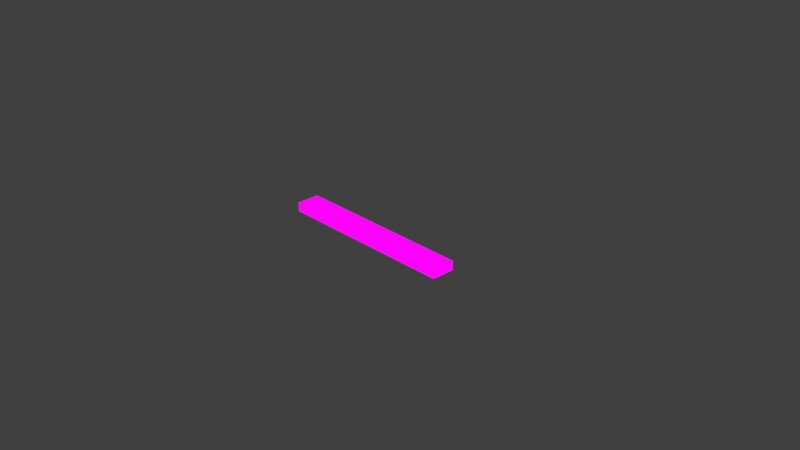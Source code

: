 # Source: expression.blend  (saved by Blender 2.93.21; exported with 4.5.12 LTS)
import bpy
from mathutils import Matrix  # noqa: F401  (used for matrix-valued properties, if any)

bpy.ops.wm.read_factory_settings(use_empty=True)
scene = bpy.context.scene
scene.name = 'Scene'

# ---- images (referenced by path relative to the original .blend; pixels are not part of the script)
import os
ASSET_DIR = os.environ.get("B2B_ASSET_DIR", "")  # directory of the original .blend (textures are referenced by path, not embedded)
HERE = os.path.dirname(os.path.abspath(__file__))  # packed textures are extracted next to this script under _unpacked/

def load_image(name, relpath, width, height, colorspace="sRGB"):
    """Load a texture the original file referenced (path relative to the .blend, or extracted next to this script)."""
    p = next((c for c in (os.path.join(HERE, relpath), os.path.join(ASSET_DIR, relpath)) if relpath and os.path.exists(c)), "")
    if p:
        img = bpy.data.images.load(p, check_existing=True)
        img.name = name
    else:  # same state as the original file: an image datablock whose file is absent (Cycles renders it pink)
        img = bpy.data.images.new(name, width, height)
        img.source = "FILE"
        img.filepath = "//" + (relpath or name)
    img.colorspace_settings.name = colorspace
    return img
img_red = load_image('Red', '', 4, 4, 'sRGB')
img_green = load_image('Green', '', 4, 4, 'sRGB')
img_blue = load_image('Blue', '', 4, 4, 'sRGB')
img_white = load_image('White', '', 4, 4, 'sRGB')

# ---- materials (node trees are filled in below, after node groups)
mat_red = bpy.data.materials.new('Red')
mat_red.use_backface_culling = True
mat_red.use_transparent_shadow = False
mat_green = bpy.data.materials.new('Green')
mat_green.use_backface_culling = True
mat_green.use_transparent_shadow = False
mat_blue = bpy.data.materials.new('Blue')
mat_blue.use_backface_culling = True
mat_blue.use_transparent_shadow = False
mat_white = bpy.data.materials.new('White')
mat_white.use_transparent_shadow = False

# ---- material node trees
mat_red.use_nodes = True; mat_red.node_tree.nodes.clear()
_N = mat_red.node_tree.nodes; _L = mat_red.node_tree.links
n0 = _N.new('ShaderNodeMixShader'); n0.name = 'シェーダーミックス'; n0.location = (160, 300)
n1 = _N.new('ShaderNodeLightPath'); n1.name = 'ライトパス'; n1.location = (-160, 640)
n2 = _N.new('ShaderNodeBsdfTransparent'); n2.name = '透過BSDF'; n2.location = (-160, 220)
n3 = _N.new('ShaderNodeTexImage'); n3.name = '画像テクスチャ'; n3.location = (-260, 0)
n3.image = img_red
n4 = _N.new('ShaderNodeOutputMaterial'); n4.name = 'Material Output'; n4.location = (460, 300)
_L.new(n1.outputs[0], n0.inputs[0])
_L.new(n2.outputs[0], n0.inputs[1])
_L.new(n3.outputs[0], n0.inputs[2])
_L.new(n0.outputs[0], n4.inputs[0])
n4.is_active_output = True
mat_green.use_nodes = True; mat_green.node_tree.nodes.clear()
_N = mat_green.node_tree.nodes; _L = mat_green.node_tree.links
n0 = _N.new('ShaderNodeMixShader'); n0.name = 'シェーダーミックス'; n0.location = (160, 300)
n1 = _N.new('ShaderNodeLightPath'); n1.name = 'ライトパス'; n1.location = (-160, 640)
n2 = _N.new('ShaderNodeBsdfTransparent'); n2.name = '透過BSDF'; n2.location = (-160, 220)
n3 = _N.new('ShaderNodeTexImage'); n3.name = '画像テクスチャ'; n3.location = (-260, 0)
n3.image = img_green
n4 = _N.new('ShaderNodeOutputMaterial'); n4.name = 'Material Output'; n4.location = (460, 300)
_L.new(n1.outputs[0], n0.inputs[0])
_L.new(n2.outputs[0], n0.inputs[1])
_L.new(n3.outputs[0], n0.inputs[2])
_L.new(n0.outputs[0], n4.inputs[0])
n4.is_active_output = True
mat_blue.use_nodes = True; mat_blue.node_tree.nodes.clear()
_N = mat_blue.node_tree.nodes; _L = mat_blue.node_tree.links
n0 = _N.new('ShaderNodeMixShader'); n0.name = 'シェーダーミックス'; n0.location = (160, 300)
n1 = _N.new('ShaderNodeLightPath'); n1.name = 'ライトパス'; n1.location = (-160, 640)
n2 = _N.new('ShaderNodeBsdfTransparent'); n2.name = '透過BSDF'; n2.location = (-160, 220)
n3 = _N.new('ShaderNodeTexImage'); n3.name = '画像テクスチャ'; n3.location = (-260, 0)
n3.image = img_blue
n4 = _N.new('ShaderNodeOutputMaterial'); n4.name = 'Material Output'; n4.location = (460, 300)
_L.new(n1.outputs[0], n0.inputs[0])
_L.new(n2.outputs[0], n0.inputs[1])
_L.new(n3.outputs[0], n0.inputs[2])
_L.new(n0.outputs[0], n4.inputs[0])
n4.is_active_output = True
mat_white.use_nodes = True; mat_white.node_tree.nodes.clear()
_N = mat_white.node_tree.nodes; _L = mat_white.node_tree.links
n0 = _N.new('ShaderNodeMixShader'); n0.name = 'シェーダーミックス'; n0.location = (160, 300)
n1 = _N.new('ShaderNodeLightPath'); n1.name = 'ライトパス'; n1.location = (-160, 640)
n2 = _N.new('ShaderNodeBsdfTransparent'); n2.name = '透過BSDF'; n2.location = (-160, 220)
n3 = _N.new('ShaderNodeTexImage'); n3.name = '画像テクスチャ'; n3.location = (-260, 0)
n3.image = img_white
n4 = _N.new('ShaderNodeOutputMaterial'); n4.name = 'Material Output.001'; n4.location = (460, 300)
_L.new(n1.outputs[0], n0.inputs[0])
_L.new(n2.outputs[0], n0.inputs[1])
_L.new(n3.outputs[0], n0.inputs[2])
_L.new(n0.outputs[0], n4.inputs[0])
n4.is_active_output = True

# ---- world
world_world = bpy.data.worlds.new('World'); scene.world = world_world
world_world.use_nodes = True; world_world.node_tree.nodes.clear()
_N = world_world.node_tree.nodes; _L = world_world.node_tree.links
n0 = _N.new('ShaderNodeOutputWorld'); n0.name = 'World Output'; n0.location = (300, 300)
n1 = _N.new('ShaderNodeBackground'); n1.name = 'Background'; n1.location = (10, 300)
n1.inputs[0].default_value = (0.05088, 0.05088, 0.05088, 1.0)
_L.new(n1.outputs[0], n0.inputs[0])
n0.is_active_output = True
world_world.color = (0.05088, 0.05088, 0.05088)
world_world.use_sun_shadow = False
world_world.sun_shadow_jitter_overblur = 0.0

# ---- cameras
cam_camera = bpy.data.cameras.new('Camera')
cam_camera.clip_end = 100.0
cam_camera.ortho_scale = 7.314

# ---- lights
light_light = bpy.data.lights.new('Light', 'POINT')
light_light.transmission_factor = 0.0
light_light.energy = 1000.0
light_light.shadow_soft_size = 0.1
light_light.shadow_maximum_resolution = 0.006
light_light.use_absolute_resolution = True

# ---- meshes
me_happy = bpy.data.meshes.new('Happy')
me_happy.from_pydata([(0.5, 0.1, 0.25), (0.0, 0.1, 0.25), (0.5, 0.0, 0.25), (0.0, 0.0, 0.25), (0.0, 0.1, 0.0), (0.5, 0.1, 0.0), (0.0, 0.0, 0.0), (0.5, 0.0, 0.0)], [], [(0, 1, 3, 2), (2, 3, 6, 7), (0, 2, 7, 5), (1, 0, 5, 4), (3, 1, 4, 6), (4, 5, 7, 6)])
_uv = me_happy.uv_layers.new(name='UVマップ')
_uv.uv.foreach_set('vector', [1.0, 1.0, 0.0, 1.0, 0.0, 0.0, 1.0, 0.0, 1.0, 0.0, 0.0, 0.0, 1.0, 0.0, 0.0, 0.0, 1.0, 1.0, 1.0, 0.0, 0.0, 0.0, 0.0, 1.0, 0.0, 1.0, 1.0, 1.0, 0.0, 1.0, 1.0, 1.0, 0.0, 0.0, 0.0, 1.0, 1.0, 1.0, 1.0, 0.0, 1.0, 1.0, 0.0, 1.0, 0.0, 0.0, 1.0, 0.0])
me_happy.materials.append(mat_red)
me_happy.use_remesh_fix_poles = True
me_happy.use_remesh_preserve_attributes = False
me_happy.update()
me_aa = bpy.data.meshes.new('Aa')
me_aa.from_pydata([(0.5, 0.1, 0.25), (0.0, 0.1, 0.25), (0.5, 0.0, 0.25), (0.0, 0.0, 0.25), (0.0, 0.1, 0.0), (0.5, 0.1, 0.0), (0.0, 0.0, 0.0), (0.5, 0.0, 0.0)], [], [(0, 1, 3, 2), (2, 3, 6, 7), (0, 2, 7, 5), (1, 0, 5, 4), (3, 1, 4, 6), (4, 5, 7, 6)])
_uv = me_aa.uv_layers.new(name='UVマップ')
_uv.uv.foreach_set('vector', [1.0, 1.0, 0.0, 1.0, 0.0, 0.0, 1.0, 0.0, 1.0, 0.0, 0.0, 0.0, 1.0, 0.0, 0.0, 0.0, 1.0, 1.0, 1.0, 0.0, 0.0, 0.0, 0.0, 1.0, 0.0, 1.0, 1.0, 1.0, 0.0, 1.0, 1.0, 1.0, 0.0, 0.0, 0.0, 1.0, 1.0, 1.0, 1.0, 0.0, 1.0, 1.0, 0.0, 1.0, 0.0, 0.0, 1.0, 0.0])
me_aa.materials.append(mat_green)
me_aa.use_remesh_fix_poles = True
me_aa.use_remesh_preserve_attributes = False
me_aa.update()
me_custom1 = bpy.data.meshes.new('Custom1')
me_custom1.from_pydata([(0.5, 0.1, 0.25), (0.0, 0.1, 0.25), (0.5, 0.0, 0.25), (0.0, 0.0, 0.25), (0.0, 0.1, 0.0), (0.5, 0.1, 0.0), (0.0, 0.0, 0.0), (0.5, 0.0, 0.0)], [], [(0, 1, 3, 2), (2, 3, 6, 7), (0, 2, 7, 5), (1, 0, 5, 4), (3, 1, 4, 6), (4, 5, 7, 6)])
_uv = me_custom1.uv_layers.new(name='UVマップ')
_uv.uv.foreach_set('vector', [1.0, 1.0, 0.0, 1.0, 0.0, 0.0, 1.0, 0.0, 1.0, 0.0, 0.0, 0.0, 1.0, 0.0, 0.0, 0.0, 1.0, 1.0, 1.0, 0.0, 0.0, 0.0, 0.0, 1.0, 0.0, 1.0, 1.0, 1.0, 0.0, 1.0, 1.0, 1.0, 0.0, 0.0, 0.0, 1.0, 1.0, 1.0, 1.0, 0.0, 1.0, 1.0, 0.0, 1.0, 0.0, 0.0, 1.0, 0.0])
me_custom1.materials.append(mat_blue)
me_custom1.use_remesh_fix_poles = True
me_custom1.use_remesh_preserve_attributes = False
me_custom1.update()
me_custom2 = bpy.data.meshes.new('Custom2')
me_custom2.from_pydata([(0.5, 0.1, 0.25), (0.0, 0.1, 0.25), (0.5, 0.0, 0.25), (0.0, 0.0, 0.25), (0.0, 0.1, 0.0), (0.5, 0.1, 0.0), (0.0, 0.0, 0.0), (0.5, 0.0, 0.0)], [], [(0, 1, 3, 2), (2, 3, 6, 7), (0, 2, 7, 5), (1, 0, 5, 4), (3, 1, 4, 6), (4, 5, 7, 6)])
_uv = me_custom2.uv_layers.new(name='UVマップ')
_uv.uv.foreach_set('vector', [1.0, 1.0, 0.0, 1.0, 0.0, 0.0, 1.0, 0.0, 1.0, 0.0, 0.0, 0.0, 1.0, 0.0, 0.0, 0.0, 1.0, 1.0, 1.0, 0.0, 0.0, 0.0, 0.0, 1.0, 0.0, 1.0, 1.0, 1.0, 0.0, 1.0, 1.0, 1.0, 0.0, 0.0, 0.0, 1.0, 1.0, 1.0, 1.0, 0.0, 1.0, 1.0, 0.0, 1.0, 0.0, 0.0, 1.0, 0.0])
me_custom2.materials.append(mat_white)
me_custom2.use_remesh_fix_poles = True
me_custom2.use_remesh_preserve_attributes = False
me_custom2.update()
arm_armature = bpy.data.armatures.new('Armature')  # bones are not reproduced

# ---- objects
ob_light = bpy.data.objects.new('Light', light_light)
ob_camera = bpy.data.objects.new('Camera', cam_camera)
ob_armature = bpy.data.objects.new('Armature', arm_armature)
ob_happy = bpy.data.objects.new('Happy', me_happy)
ob_aa = bpy.data.objects.new('Aa', me_aa)
ob_custom1 = bpy.data.objects.new('Custom1', me_custom1)
ob_custom2 = bpy.data.objects.new('Custom2', me_custom2)

# ---- transforms, parenting, visibility, modifiers, constraints
ob_light.location = (4.076, 1.005, 5.904)
ob_light.rotation_euler = (0.6503, 0.05522, 1.866)
ob_light.lock_rotations_4d = False
ob_light.empty_display_type = 'ARROWS'
ob_light.color = (0.0, 0.0, 0.0, 0.0)
ob_light.lineart.crease_threshold = 0.0
ob_camera.location = (7.359, -6.926, 4.958)
ob_camera.rotation_euler = (1.109, 0.0, 0.8149)
ob_camera.lock_rotations_4d = False
ob_camera.empty_display_type = 'ARROWS'
ob_camera.color = (0.0, 0.0, 0.0, 0.0)
ob_camera.display_type = 'WIRE'
ob_camera.lineart.crease_threshold = 0.0
ob_armature.location = (0.0, 0.0, 0.0)
ob_armature.display_type = 'WIRE'
ob_happy.parent = ob_armature
ob_happy.location = (-1.0, -0.5, 0.0)
ob_happy.rotation_euler = (-1.571, 0.0, 0.0)
ob_happy.use_shape_key_edit_mode = True
ob_aa.parent = ob_armature
ob_aa.location = (-0.5, -0.5, 0.0)
ob_aa.rotation_euler = (-1.571, 0.0, 0.0)
ob_aa.use_shape_key_edit_mode = True
ob_custom1.parent = ob_armature
ob_custom1.location = (0.0, -0.5, 0.0)
ob_custom1.rotation_euler = (-1.571, 0.0, 0.0)
ob_custom1.use_shape_key_edit_mode = True
ob_custom2.parent = ob_armature
ob_custom2.location = (0.5, -0.5, 0.0)
ob_custom2.rotation_euler = (-1.571, 0.0, 0.0)
ob_custom2.use_shape_key_edit_mode = True

# ---- collection membership
scene.collection.objects.link(ob_light)
scene.collection.objects.link(ob_camera)
scene.collection.objects.link(ob_armature)
scene.collection.objects.link(ob_happy)
scene.collection.objects.link(ob_aa)
scene.collection.objects.link(ob_custom1)
scene.collection.objects.link(ob_custom2)

# ---- scene / render settings (as saved in the file)
scene.camera = ob_camera
scene.frame_start = 1; scene.frame_end = 97; scene.frame_set(1)
scene.render.engine = 'BLENDER_EEVEE_NEXT'
scene.cycles.use_denoising = False
scene.cycles.samples = 128
scene.cycles.sampling_pattern = 'TABULATED_SOBOL'
scene.cycles.use_adaptive_sampling = False
scene.cycles.use_light_tree = False
scene.view_settings.view_transform = 'Standard'
bpy.context.view_layer.update()
